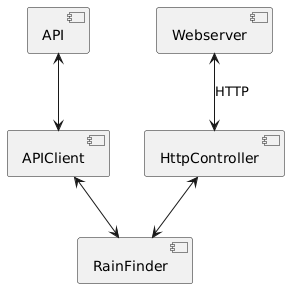

The diagram above was rendered by PlantUML. Its source (embedded in the PNG):
@startuml
[Webserver] <--> [HttpController] : HTTP
[HttpController] <--> [RainFinder]
[APIClient] <--> [RainFinder]
[APIClient] <-up-> [API]
@enduml